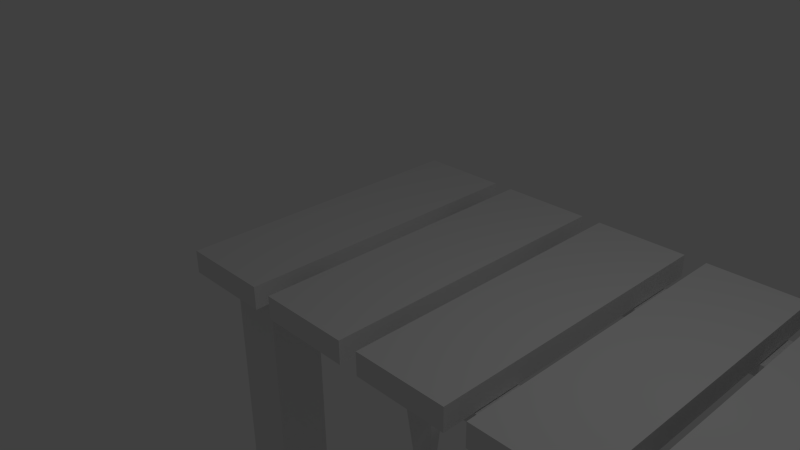 # Source: bridge.blend  (saved by Blender 2.75.0; exported with 4.5.12 LTS)
import bpy
from mathutils import Matrix  # noqa: F401  (used for matrix-valued properties, if any)

bpy.ops.wm.read_factory_settings(use_empty=True)
scene = bpy.context.scene
scene.name = 'Scene'

# ---- collections
col_collection_1 = bpy.data.collections.new('Collection 1'); scene.collection.children.link(col_collection_1)

# ---- materials (node trees are filled in below, after node groups)
mat_material = bpy.data.materials.new('Material')
mat_material.alpha_threshold = 0.0
mat_material.use_transparent_shadow = False
mat_material.roughness = 0.5
mat_material.line_color = (0.0, 0.0, 0.0, 1.0)
mat_material_001 = bpy.data.materials.new('Material.001')
mat_material_001.alpha_threshold = 0.0
mat_material_001.use_transparent_shadow = False
mat_material_001.roughness = 0.5
mat_material_001.line_color = (0.0, 0.0, 0.0, 1.0)
mat_material_002 = bpy.data.materials.new('Material.002')
mat_material_002.alpha_threshold = 0.0
mat_material_002.use_transparent_shadow = False
mat_material_002.roughness = 0.5
mat_material_002.line_color = (0.0, 0.0, 0.0, 1.0)
mat_material_003 = bpy.data.materials.new('Material.003')
mat_material_003.alpha_threshold = 0.0
mat_material_003.use_transparent_shadow = False
mat_material_003.roughness = 0.5
mat_material_003.line_color = (0.0, 0.0, 0.0, 1.0)
mat_material_004 = bpy.data.materials.new('Material.004')
mat_material_004.alpha_threshold = 0.0
mat_material_004.use_transparent_shadow = False
mat_material_004.roughness = 0.5
mat_material_004.line_color = (0.0, 0.0, 0.0, 1.0)
mat_material_005 = bpy.data.materials.new('Material.005')
mat_material_005.alpha_threshold = 0.0
mat_material_005.use_transparent_shadow = False
mat_material_005.roughness = 0.5
mat_material_005.line_color = (0.0, 0.0, 0.0, 1.0)
mat_material_006 = bpy.data.materials.new('Material.006')
mat_material_006.alpha_threshold = 0.0
mat_material_006.use_transparent_shadow = False
mat_material_006.roughness = 0.5
mat_material_006.line_color = (0.0, 0.0, 0.0, 1.0)

# ---- material node trees

# ---- world
world_world = bpy.data.worlds.new('World'); scene.world = world_world
world_world.color = (0.05088, 0.05088, 0.05088)
world_world.use_sun_shadow = False
world_world.sun_shadow_jitter_overblur = 0.0
world_world.cycles.sampling_method = 'MANUAL'
world_world.cycles.sample_map_resolution = 256

# ---- cameras
cam_camera = bpy.data.cameras.new('Camera')
cam_camera.clip_end = 100.0
cam_camera.lens = 35.0
cam_camera.sensor_width = 32.0
cam_camera.sensor_height = 18.0
cam_camera.ortho_scale = 7.314
cam_camera.dof.focus_distance = 0.0
cam_camera.dof.aperture_fstop = 128.0

# ---- lights
light_lamp = bpy.data.lights.new('Lamp', 'POINT')
light_lamp.transmission_factor = 0.0
light_lamp.cutoff_distance = 30.0
light_lamp.energy = 100.0
light_lamp.shadow_buffer_clip_start = 1.001
light_lamp.shadow_soft_size = 0.1
light_lamp.shadow_maximum_resolution = 0.006
light_lamp.use_absolute_resolution = True
light_lamp.cycles.use_multiple_importance_sampling = False

# ---- meshes
me_cube_007 = bpy.data.meshes.new('Cube.007')
me_cube_007.from_pydata([(-0.1219, -1.0, -13.68), (-1.0, -1.0, 1.0), (-1.0, 1.0, -11.45), (-1.0, 1.0, 1.0), (1.0, -1.0, -15.2), (1.0, -1.0, 1.0), (1.0, 1.0, -9.483), (1.0, 1.0, 1.0), (-1.0, -1.0, -5.984), (-1.0, 1.0, -5.984), (1.0, 1.0, -5.984), (1.0, -1.0, -5.984), (-1.0, 1.0, -9.004), (1.0, 1.0, -7.035), (1.0, -1.0, -9.004), (-1.0, -1.0, -9.004), (-1.0, 0.0, 1.0), (-1.0, 0.0, -11.45), (1.0, 0.0, 1.0), (1.0, 0.0, -9.055), (1.0, 0.0, -5.984), (-1.0, 0.0, -5.984), (1.0, 0.0, -6.607), (-1.0, 0.0, -9.004)], [], [(23, 12, 2, 17), (12, 13, 6, 2), (22, 14, 4, 19), (14, 15, 0, 4), (17, 2, 6, 19), (18, 7, 3, 16), (5, 1, 8, 11), (18, 5, 11, 20), (3, 7, 10, 9), (16, 3, 9, 21), (11, 8, 15, 14), (20, 11, 14, 22), (9, 10, 13, 12), (21, 9, 12, 23), (8, 21, 23, 15), (10, 20, 22, 13), (1, 16, 21, 8), (7, 18, 20, 10), (5, 18, 16, 1), (0, 17, 19, 4), (13, 22, 19, 6), (15, 23, 17, 0)])
me_cube_007.use_remesh_preserve_volume = False
me_cube_007.use_remesh_preserve_attributes = False
me_cube_007.use_mirror_vertex_groups = False
me_cube_007.update()
me_cube = bpy.data.meshes.new('Cube')
me_cube.from_pydata([(0.4577, 3.932, -1.0), (0.4577, -1.0, -1.0), (-1.0, -1.0, -1.0), (-1.0, 3.932, -1.0), (0.4577, 3.932, -0.6402), (0.4577, -1.0, -0.6402), (-1.0, -1.0, -0.6402), (-1.0, 3.932, -0.6402)], [], [(0, 1, 2, 3), (4, 7, 6, 5), (0, 4, 5, 1), (1, 5, 6, 2), (2, 6, 7, 3), (4, 0, 3, 7)])
me_cube.materials.append(mat_material)
me_cube.use_remesh_preserve_volume = False
me_cube.use_remesh_preserve_attributes = False
me_cube.use_mirror_vertex_groups = False
me_cube.update()
me_cube_001 = bpy.data.meshes.new('Cube.001')
me_cube_001.from_pydata([(0.4577, 3.932, -1.0), (0.4577, -1.0, -1.0), (-1.0, -1.0, -1.0), (-1.0, 3.932, -1.0), (0.4577, 3.932, -0.6402), (0.4577, -1.0, -0.6402), (-1.0, -1.0, -0.6402), (-1.0, 3.932, -0.6402)], [], [(0, 1, 2, 3), (4, 7, 6, 5), (0, 4, 5, 1), (1, 5, 6, 2), (2, 6, 7, 3), (4, 0, 3, 7)])
me_cube_001.materials.append(mat_material_001)
me_cube_001.use_remesh_preserve_volume = False
me_cube_001.use_remesh_preserve_attributes = False
me_cube_001.use_mirror_vertex_groups = False
me_cube_001.update()
me_cube_002 = bpy.data.meshes.new('Cube.002')
me_cube_002.from_pydata([(0.4577, 3.932, -1.0), (0.4577, -1.0, -1.0), (-1.0, -1.0, -1.0), (-1.0, 3.932, -1.0), (0.4577, 3.932, -0.6402), (0.4577, -1.0, -0.6402), (-1.0, -1.0, -0.6402), (-1.0, 3.932, -0.6402)], [], [(0, 1, 2, 3), (4, 7, 6, 5), (0, 4, 5, 1), (1, 5, 6, 2), (2, 6, 7, 3), (4, 0, 3, 7)])
me_cube_002.materials.append(mat_material_002)
me_cube_002.use_remesh_preserve_volume = False
me_cube_002.use_remesh_preserve_attributes = False
me_cube_002.use_mirror_vertex_groups = False
me_cube_002.update()
me_cube_003 = bpy.data.meshes.new('Cube.003')
me_cube_003.from_pydata([(0.4577, 3.932, -1.0), (0.4577, -1.0, -1.0), (-1.0, -1.0, -1.0), (-1.0, 3.932, -1.0), (0.4577, 3.932, -0.6402), (0.4577, -1.0, -0.6402), (-1.0, -1.0, -0.6402), (-1.0, 3.932, -0.6402)], [], [(0, 1, 2, 3), (4, 7, 6, 5), (0, 4, 5, 1), (1, 5, 6, 2), (2, 6, 7, 3), (4, 0, 3, 7)])
me_cube_003.materials.append(mat_material_003)
me_cube_003.use_remesh_preserve_volume = False
me_cube_003.use_remesh_preserve_attributes = False
me_cube_003.use_mirror_vertex_groups = False
me_cube_003.update()
me_cube_004 = bpy.data.meshes.new('Cube.004')
me_cube_004.from_pydata([(0.4577, 3.932, -1.0), (0.4577, -1.0, -1.0), (-1.0, -1.0, -1.0), (-1.0, 3.932, -1.0), (0.4577, 3.932, -0.6402), (0.4577, -1.0, -0.6402), (-1.0, -1.0, -0.6402), (-1.0, 3.932, -0.6402)], [], [(0, 1, 2, 3), (4, 7, 6, 5), (0, 4, 5, 1), (1, 5, 6, 2), (2, 6, 7, 3), (4, 0, 3, 7)])
me_cube_004.materials.append(mat_material_004)
me_cube_004.use_remesh_preserve_volume = False
me_cube_004.use_remesh_preserve_attributes = False
me_cube_004.use_mirror_vertex_groups = False
me_cube_004.update()
me_cube_005 = bpy.data.meshes.new('Cube.005')
me_cube_005.from_pydata([(0.4577, 15.74, -1.0), (0.4577, -1.0, -1.0), (-1.0, -1.0, -1.0), (-1.0, 15.74, -1.0), (0.4577, 15.74, -0.6402), (0.4577, -1.0, -0.6402), (-1.0, -1.0, -0.6402), (-1.0, 15.74, -0.6402)], [], [(0, 1, 2, 3), (4, 7, 6, 5), (0, 4, 5, 1), (1, 5, 6, 2), (2, 6, 7, 3), (4, 0, 3, 7)])
me_cube_005.materials.append(mat_material_005)
me_cube_005.use_remesh_preserve_volume = False
me_cube_005.use_remesh_preserve_attributes = False
me_cube_005.use_mirror_vertex_groups = False
me_cube_005.update()
me_cube_006 = bpy.data.meshes.new('Cube.006')
me_cube_006.from_pydata([(0.4577, 15.74, -1.0), (0.4577, -1.0, -1.0), (-1.0, -1.0, -1.0), (-1.0, 15.74, -1.0), (0.4577, 15.74, -0.6402), (0.4577, -1.0, -0.6402), (-1.0, -1.0, -0.6402), (-1.0, 15.74, -0.6402)], [], [(0, 1, 2, 3), (4, 7, 6, 5), (0, 4, 5, 1), (1, 5, 6, 2), (2, 6, 7, 3), (4, 0, 3, 7)])
me_cube_006.materials.append(mat_material_006)
me_cube_006.use_remesh_preserve_volume = False
me_cube_006.use_remesh_preserve_attributes = False
me_cube_006.use_mirror_vertex_groups = False
me_cube_006.update()
me_cube_008 = bpy.data.meshes.new('Cube.008')
me_cube_008.from_pydata([(-1.0, -1.0, 11.12), (-1.0, 1.0, 11.12), (1.0, -1.0, 11.12), (1.0, 1.0, 11.12), (-1.0, 0.0, 11.12), (1.0, 0.0, 11.12), (-1.0, -1.0, -15.57), (-1.0, 1.0, -15.57), (1.0, 1.0, -15.57), (1.0, -1.0, -15.57), (-1.0, 0.0, -15.57), (1.0, 0.0, -15.57)], [], [(5, 3, 1, 4), (2, 5, 4, 0), (11, 9, 6, 10, 7, 8), (3, 5, 11, 8), (0, 4, 10, 6), (4, 1, 7, 10), (1, 3, 8, 7), (5, 2, 9, 11), (2, 0, 6, 9)])
me_cube_008.use_remesh_preserve_volume = False
me_cube_008.use_remesh_preserve_attributes = False
me_cube_008.use_mirror_vertex_groups = False
me_cube_008.update()

# ---- objects
ob_cube_007 = bpy.data.objects.new('Cube.007', me_cube_007)
ob_cube = bpy.data.objects.new('Cube', me_cube)
ob_lamp = bpy.data.objects.new('Lamp', light_lamp)
ob_camera = bpy.data.objects.new('Camera', cam_camera)
ob_cube_001 = bpy.data.objects.new('Cube.001', me_cube_001)
ob_cube_002 = bpy.data.objects.new('Cube.002', me_cube_002)
ob_cube_003 = bpy.data.objects.new('Cube.003', me_cube_003)
ob_cube_004 = bpy.data.objects.new('Cube.004', me_cube_004)
ob_cube_005 = bpy.data.objects.new('Cube.005', me_cube_005)
ob_cube_006 = bpy.data.objects.new('Cube.006', me_cube_006)
ob_cube_008 = bpy.data.objects.new('Cube.008', me_cube_008)

# ---- transforms, parenting, visibility, modifiers, constraints
ob_cube_007.location = (-2.172, 3.267, -1.111)
ob_cube_007.scale = (0.4017, 0.4017, 0.4017)
ob_cube_007.lineart.crease_threshold = 0.0
ob_cube.location = (0.0, 0.0, 0.0)
ob_cube.lock_rotations_4d = False
ob_cube.empty_display_type = 'ARROWS'
ob_cube.lineart.crease_threshold = 0.0
ob_lamp.location = (4.076, 1.005, 5.904)
ob_lamp.rotation_euler = (0.6503, 0.05522, 1.866)
ob_lamp.lock_rotations_4d = False
ob_lamp.empty_display_type = 'ARROWS'
ob_lamp.color = (0.0, 0.0, 0.0, 0.0)
ob_lamp.lineart.crease_threshold = 0.0
ob_camera.location = (7.481, -6.508, 5.344)
ob_camera.rotation_euler = (1.109, 0.01082, 0.8149)
ob_camera.lock_rotations_4d = False
ob_camera.empty_display_type = 'ARROWS'
ob_camera.color = (0.0, 0.0, 0.0, 0.0)
ob_camera.display_type = 'WIRE'
ob_camera.lineart.crease_threshold = 0.0
ob_cube_001.location = (1.774, 0.0, 0.0)
ob_cube_001.lock_rotations_4d = False
ob_cube_001.empty_display_type = 'ARROWS'
ob_cube_001.lineart.crease_threshold = 0.0
ob_cube_002.location = (3.568, 0.0, 0.0)
ob_cube_002.lock_rotations_4d = False
ob_cube_002.empty_display_type = 'ARROWS'
ob_cube_002.lineart.crease_threshold = 0.0
ob_cube_003.location = (5.292, 0.0, 0.0)
ob_cube_003.lock_rotations_4d = False
ob_cube_003.empty_display_type = 'ARROWS'
ob_cube_003.lineart.crease_threshold = 0.0
ob_cube_004.location = (-1.784, 0.0, 0.0)
ob_cube_004.lock_rotations_4d = False
ob_cube_004.empty_display_type = 'ARROWS'
ob_cube_004.lineart.crease_threshold = 0.0
ob_cube_005.location = (-1.784, -0.2381, -0.6804)
ob_cube_005.rotation_euler = (0.0, -0.0, -1.571)
ob_cube_005.scale = (0.5316, 0.5316, 0.5316)
ob_cube_005.lock_rotations_4d = False
ob_cube_005.empty_display_type = 'ARROWS'
ob_cube_005.lineart.crease_threshold = 0.0
ob_cube_006.location = (-1.784, 2.969, -0.6804)
ob_cube_006.rotation_euler = (0.0, -0.0, -1.571)
ob_cube_006.scale = (0.5316, 0.5316, 0.5316)
ob_cube_006.lock_rotations_4d = False
ob_cube_006.empty_display_type = 'ARROWS'
ob_cube_006.lineart.crease_threshold = 0.0
ob_cube_008.location = (-1.769, -0.3235, -5.455)
ob_cube_008.scale = (0.4017, 0.4017, 0.4017)
ob_cube_008.lineart.crease_threshold = 0.0

# ---- collection membership
col_collection_1.objects.link(ob_cube_007)
col_collection_1.objects.link(ob_cube)
col_collection_1.objects.link(ob_lamp)
col_collection_1.objects.link(ob_camera)
col_collection_1.objects.link(ob_cube_001)
col_collection_1.objects.link(ob_cube_002)
col_collection_1.objects.link(ob_cube_003)
col_collection_1.objects.link(ob_cube_004)
col_collection_1.objects.link(ob_cube_005)
col_collection_1.objects.link(ob_cube_006)
col_collection_1.objects.link(ob_cube_008)

# ---- scene / render settings (as saved in the file)
scene.camera = ob_camera
scene.frame_start = 1; scene.frame_end = 250; scene.frame_set(1)
scene.render.engine = 'BLENDER_EEVEE_NEXT'
scene.render.resolution_percentage = 50
scene.render.dither_intensity = 0.0
scene.cycles.use_denoising = False
scene.cycles.samples = 10
scene.cycles.sampling_pattern = 'TABULATED_SOBOL'
scene.cycles.light_sampling_threshold = 0.0
scene.cycles.use_adaptive_sampling = False
scene.cycles.use_light_tree = False
scene.cycles.blur_glossy = 0.0
scene.cycles.pixel_filter_type = 'GAUSSIAN'
scene.cycles.sample_clamp_indirect = 0.0
scene.view_settings.view_transform = 'Standard'
bpy.context.view_layer.update()
